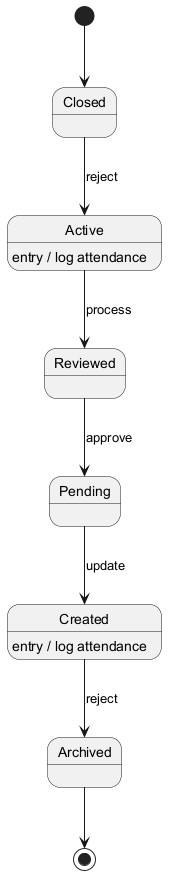

The diagram above was rendered by PlantUML. Its source (embedded in the PNG):
@startuml
skinparam backgroundColor #FFFFFF
skinparam classBackgroundColor #F3E5F5
skinparam classBorderColor #6A1B9A
[*] --> Closed
Closed --> Active : reject
Active --> Reviewed : process
Active : entry / log attendance
Reviewed --> Pending : approve
Pending --> Created : update
Created --> Archived : reject
Created : entry / log attendance
Archived --> [*]
@enduml